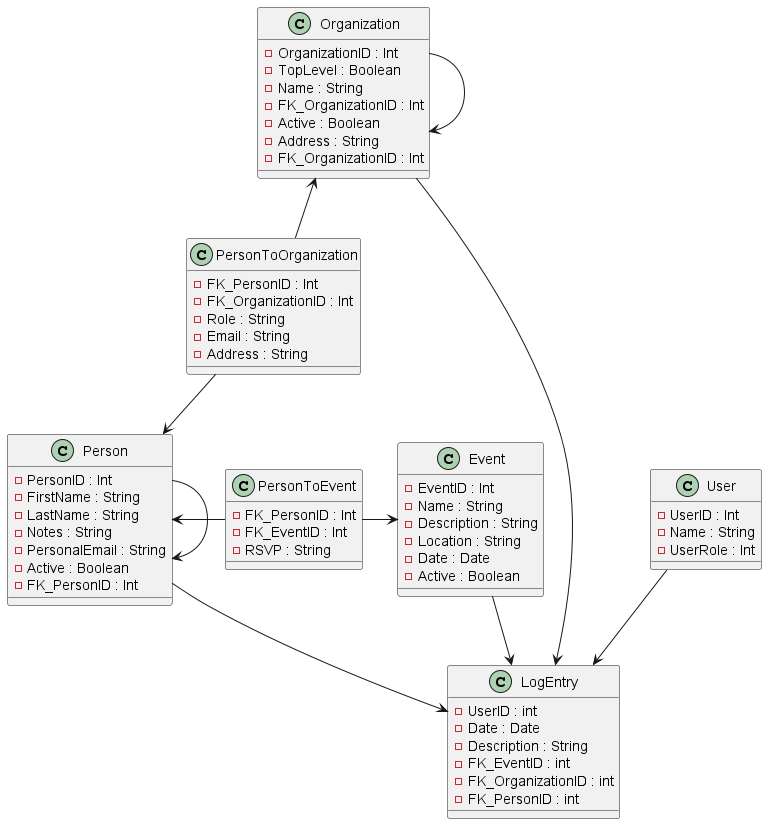

The diagram above was rendered by PlantUML. Its source (embedded in the PNG):
@startuml

'left to right direction

class Organization {
  -OrganizationID : Int
  -TopLevel : Boolean
  -Name : String
  -FK_OrganizationID : Int
  -Active : Boolean
  -Address : String
'  -CreationDate : Date
'  -LastModified : Date
  -FK_OrganizationID : Int 
}


class Person {
  -PersonID : Int
  -FirstName : String
  -LastName : String
  -Notes : String
  -PersonalEmail : String
  -Active : Boolean
'  -CreationDate : Date
'  -LastModified : Date
  -FK_PersonID : Int
}

class PersonToOrganization {
  -FK_PersonID : Int
  -FK_OrganizationID : Int
  -Role : String
  -Email : String
  -Address : String
}


class Event {
  -EventID : Int
  -Name : String
  -Description : String
  -Location : String
  -Date : Date
  -Active : Boolean
'  -CreationDate : Date
'  -LastModified : Date
}

class PersonToEvent {
  -FK_PersonID : Int
  -FK_EventID : Int
  -RSVP : String
'  -LastModified : Date
}

class User {
  -UserID : Int
  -Name : String
  -UserRole : Int
}


class LogEntry {
  -UserID : int
  -Date : Date
  -Description : String
  -FK_EventID : int
  -FK_OrganizationID : int
  -FK_PersonID : int

}

PersonToOrganization -down-> Person
PersonToOrganization -up-> Organization
PersonToEvent -left-> Person
PersonToEvent -right-> Event
Organization -> Organization
Person -> Person

Organization --> LogEntry
Person --> LogEntry
Event --> LogEntry
User --> LogEntry

@enduml